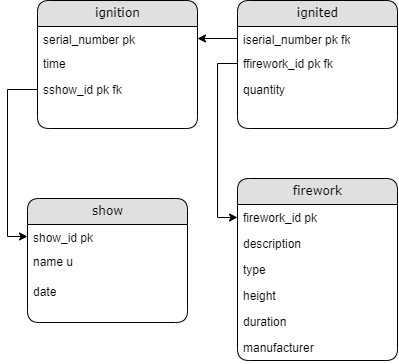

The diagram above was exported from draw.io. Its source (the exported page's mxGraphModel, read from the mxfile embedded in the PNG):
<mxGraphModel dx="611" dy="551" grid="1" gridSize="10" guides="1" tooltips="1" connect="1" arrows="1" fold="1" page="1" pageScale="1" pageWidth="1100" pageHeight="850" background="#ffffff" math="0" shadow="0">
  <root>
    <mxCell id="0" />
    <mxCell id="1" parent="0" />
    <mxCell id="S22k_SI6KiM7VIfaPMrJ-9" value="firework" style="swimlane;html=1;fontStyle=0;childLayout=stackLayout;horizontal=1;startSize=26;fillColor=#e0e0e0;horizontalStack=0;resizeParent=1;resizeLast=0;collapsible=1;marginBottom=0;swimlaneFillColor=#ffffff;align=center;rounded=1;shadow=0;comic=0;labelBackgroundColor=none;strokeWidth=1;fontFamily=Verdana;fontSize=12" parent="1" vertex="1">
      <mxGeometry x="500" y="300" width="160" height="182" as="geometry" />
    </mxCell>
    <mxCell id="S22k_SI6KiM7VIfaPMrJ-10" value="firework_id pk" style="text;html=1;strokeColor=none;fillColor=none;spacingLeft=4;spacingRight=4;whiteSpace=wrap;overflow=hidden;rotatable=0;points=[[0,0.5],[1,0.5]];portConstraint=eastwest;" parent="S22k_SI6KiM7VIfaPMrJ-9" vertex="1">
      <mxGeometry y="26" width="160" height="26" as="geometry" />
    </mxCell>
    <mxCell id="S22k_SI6KiM7VIfaPMrJ-11" value="description" style="text;html=1;strokeColor=none;fillColor=none;spacingLeft=4;spacingRight=4;whiteSpace=wrap;overflow=hidden;rotatable=0;points=[[0,0.5],[1,0.5]];portConstraint=eastwest;" parent="S22k_SI6KiM7VIfaPMrJ-9" vertex="1">
      <mxGeometry y="52" width="160" height="26" as="geometry" />
    </mxCell>
    <mxCell id="S22k_SI6KiM7VIfaPMrJ-12" value="type" style="text;html=1;strokeColor=none;fillColor=none;spacingLeft=4;spacingRight=4;whiteSpace=wrap;overflow=hidden;rotatable=0;points=[[0,0.5],[1,0.5]];portConstraint=eastwest;" parent="S22k_SI6KiM7VIfaPMrJ-9" vertex="1">
      <mxGeometry y="78" width="160" height="26" as="geometry" />
    </mxCell>
    <mxCell id="S22k_SI6KiM7VIfaPMrJ-13" value="height" style="text;html=1;strokeColor=none;fillColor=none;spacingLeft=4;spacingRight=4;whiteSpace=wrap;overflow=hidden;rotatable=0;points=[[0,0.5],[1,0.5]];portConstraint=eastwest;" parent="S22k_SI6KiM7VIfaPMrJ-9" vertex="1">
      <mxGeometry y="104" width="160" height="26" as="geometry" />
    </mxCell>
    <mxCell id="S22k_SI6KiM7VIfaPMrJ-49" value="duration" style="text;html=1;strokeColor=none;fillColor=none;spacingLeft=4;spacingRight=4;whiteSpace=wrap;overflow=hidden;rotatable=0;points=[[0,0.5],[1,0.5]];portConstraint=eastwest;" parent="S22k_SI6KiM7VIfaPMrJ-9" vertex="1">
      <mxGeometry y="130" width="160" height="26" as="geometry" />
    </mxCell>
    <mxCell id="S22k_SI6KiM7VIfaPMrJ-50" value="manufacturer&amp;nbsp;" style="text;html=1;strokeColor=none;fillColor=none;spacingLeft=4;spacingRight=4;whiteSpace=wrap;overflow=hidden;rotatable=0;points=[[0,0.5],[1,0.5]];portConstraint=eastwest;" parent="S22k_SI6KiM7VIfaPMrJ-9" vertex="1">
      <mxGeometry y="156" width="160" height="26" as="geometry" />
    </mxCell>
    <mxCell id="S22k_SI6KiM7VIfaPMrJ-14" value="show" style="swimlane;html=1;fontStyle=0;childLayout=stackLayout;horizontal=1;startSize=26;fillColor=#e0e0e0;horizontalStack=0;resizeParent=1;resizeLast=0;collapsible=1;marginBottom=0;swimlaneFillColor=#ffffff;align=center;rounded=1;shadow=0;comic=0;labelBackgroundColor=none;strokeWidth=1;fontFamily=Verdana;fontSize=12" parent="1" vertex="1">
      <mxGeometry x="290" y="320" width="160" height="124" as="geometry" />
    </mxCell>
    <mxCell id="S22k_SI6KiM7VIfaPMrJ-15" value="show_id pk" style="text;html=1;strokeColor=none;fillColor=none;spacingLeft=4;spacingRight=4;whiteSpace=wrap;overflow=hidden;rotatable=0;points=[[0,0.5],[1,0.5]];portConstraint=eastwest;" parent="S22k_SI6KiM7VIfaPMrJ-14" vertex="1">
      <mxGeometry y="26" width="160" height="24" as="geometry" />
    </mxCell>
    <mxCell id="S22k_SI6KiM7VIfaPMrJ-16" value="name u" style="text;html=1;strokeColor=none;fillColor=none;spacingLeft=4;spacingRight=4;whiteSpace=wrap;overflow=hidden;rotatable=0;points=[[0,0.5],[1,0.5]];portConstraint=eastwest;" parent="S22k_SI6KiM7VIfaPMrJ-14" vertex="1">
      <mxGeometry y="50" width="160" height="30" as="geometry" />
    </mxCell>
    <mxCell id="S22k_SI6KiM7VIfaPMrJ-17" style="edgeStyle=none;curved=1;rounded=0;orthogonalLoop=1;jettySize=auto;html=1;entryX=0;entryY=0.5;entryDx=0;entryDy=0;fontSize=12;startSize=8;endSize=8;" parent="S22k_SI6KiM7VIfaPMrJ-14" source="S22k_SI6KiM7VIfaPMrJ-15" target="S22k_SI6KiM7VIfaPMrJ-15" edge="1">
      <mxGeometry relative="1" as="geometry" />
    </mxCell>
    <mxCell id="S22k_SI6KiM7VIfaPMrJ-18" value="date" style="text;html=1;strokeColor=none;fillColor=none;spacingLeft=4;spacingRight=4;whiteSpace=wrap;overflow=hidden;rotatable=0;points=[[0,0.5],[1,0.5]];portConstraint=eastwest;" parent="S22k_SI6KiM7VIfaPMrJ-14" vertex="1">
      <mxGeometry y="80" width="160" height="34" as="geometry" />
    </mxCell>
    <mxCell id="S22k_SI6KiM7VIfaPMrJ-44" value="ignition" style="swimlane;html=1;fontStyle=0;childLayout=stackLayout;horizontal=1;startSize=26;fillColor=#e0e0e0;horizontalStack=0;resizeParent=1;resizeLast=0;collapsible=1;marginBottom=0;swimlaneFillColor=#ffffff;align=center;rounded=1;shadow=0;comic=0;labelBackgroundColor=none;strokeWidth=1;fontFamily=Verdana;fontSize=12" parent="1" vertex="1">
      <mxGeometry x="300" y="122" width="160" height="128" as="geometry" />
    </mxCell>
    <mxCell id="S22k_SI6KiM7VIfaPMrJ-53" value="serial_number pk" style="text;html=1;strokeColor=none;fillColor=none;spacingLeft=4;spacingRight=4;whiteSpace=wrap;overflow=hidden;rotatable=0;points=[[0,0.5],[1,0.5]];portConstraint=eastwest;" parent="S22k_SI6KiM7VIfaPMrJ-44" vertex="1">
      <mxGeometry y="26" width="160" height="24" as="geometry" />
    </mxCell>
    <mxCell id="S22k_SI6KiM7VIfaPMrJ-45" value="time" style="text;html=1;strokeColor=none;fillColor=none;spacingLeft=4;spacingRight=4;whiteSpace=wrap;overflow=hidden;rotatable=0;points=[[0,0.5],[1,0.5]];portConstraint=eastwest;" parent="S22k_SI6KiM7VIfaPMrJ-44" vertex="1">
      <mxGeometry y="50" width="160" height="26" as="geometry" />
    </mxCell>
    <mxCell id="yDKHlE_T7qM1zm8OEz1K-3" value="sshow_id pk fk" style="text;html=1;strokeColor=none;fillColor=none;spacingLeft=4;spacingRight=4;whiteSpace=wrap;overflow=hidden;rotatable=0;points=[[0,0.5],[1,0.5]];portConstraint=eastwest;" vertex="1" parent="S22k_SI6KiM7VIfaPMrJ-44">
      <mxGeometry y="76" width="160" height="26" as="geometry" />
    </mxCell>
    <mxCell id="yDKHlE_T7qM1zm8OEz1K-18" style="edgeStyle=orthogonalEdgeStyle;rounded=0;orthogonalLoop=1;jettySize=auto;html=1;entryX=0;entryY=0.5;entryDx=0;entryDy=0;" edge="1" parent="1" source="yDKHlE_T7qM1zm8OEz1K-3" target="S22k_SI6KiM7VIfaPMrJ-15">
      <mxGeometry relative="1" as="geometry" />
    </mxCell>
    <mxCell id="yDKHlE_T7qM1zm8OEz1K-20" value="ignited" style="swimlane;html=1;fontStyle=0;childLayout=stackLayout;horizontal=1;startSize=26;fillColor=#e0e0e0;horizontalStack=0;resizeParent=1;resizeLast=0;collapsible=1;marginBottom=0;swimlaneFillColor=#ffffff;align=center;rounded=1;shadow=0;comic=0;labelBackgroundColor=none;strokeWidth=1;fontFamily=Verdana;fontSize=12" vertex="1" parent="1">
      <mxGeometry x="500" y="122" width="160" height="128" as="geometry" />
    </mxCell>
    <mxCell id="yDKHlE_T7qM1zm8OEz1K-22" value="iserial_number pk fk" style="text;html=1;strokeColor=none;fillColor=none;spacingLeft=4;spacingRight=4;whiteSpace=wrap;overflow=hidden;rotatable=0;points=[[0,0.5],[1,0.5]];portConstraint=eastwest;" vertex="1" parent="yDKHlE_T7qM1zm8OEz1K-20">
      <mxGeometry y="26" width="160" height="24" as="geometry" />
    </mxCell>
    <mxCell id="yDKHlE_T7qM1zm8OEz1K-23" value="ffirework_id pk fk" style="text;html=1;strokeColor=none;fillColor=none;spacingLeft=4;spacingRight=4;whiteSpace=wrap;overflow=hidden;rotatable=0;points=[[0,0.5],[1,0.5]];portConstraint=eastwest;" vertex="1" parent="yDKHlE_T7qM1zm8OEz1K-20">
      <mxGeometry y="50" width="160" height="26" as="geometry" />
    </mxCell>
    <mxCell id="yDKHlE_T7qM1zm8OEz1K-24" value="quantity" style="text;html=1;strokeColor=none;fillColor=none;spacingLeft=4;spacingRight=4;whiteSpace=wrap;overflow=hidden;rotatable=0;points=[[0,0.5],[1,0.5]];portConstraint=eastwest;" vertex="1" parent="yDKHlE_T7qM1zm8OEz1K-20">
      <mxGeometry y="76" width="160" height="26" as="geometry" />
    </mxCell>
    <mxCell id="yDKHlE_T7qM1zm8OEz1K-25" style="edgeStyle=orthogonalEdgeStyle;rounded=0;orthogonalLoop=1;jettySize=auto;html=1;entryX=0;entryY=0.5;entryDx=0;entryDy=0;" edge="1" parent="1" source="yDKHlE_T7qM1zm8OEz1K-23" target="S22k_SI6KiM7VIfaPMrJ-10">
      <mxGeometry relative="1" as="geometry" />
    </mxCell>
    <mxCell id="yDKHlE_T7qM1zm8OEz1K-26" style="edgeStyle=orthogonalEdgeStyle;rounded=0;orthogonalLoop=1;jettySize=auto;html=1;entryX=1;entryY=0.5;entryDx=0;entryDy=0;" edge="1" parent="1" source="yDKHlE_T7qM1zm8OEz1K-22" target="S22k_SI6KiM7VIfaPMrJ-53">
      <mxGeometry relative="1" as="geometry" />
    </mxCell>
  </root>
</mxGraphModel>